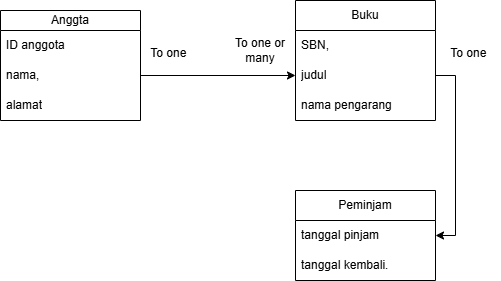

The diagram above was exported from draw.io. Its source (the exported page's mxGraphModel, read from the mxfile embedded in the PNG):
<mxGraphModel dx="1030" dy="527" grid="1" gridSize="10" guides="1" tooltips="1" connect="1" arrows="1" fold="1" page="1" pageScale="1" pageWidth="850" pageHeight="1100" math="0" shadow="0">
  <root>
    <mxCell id="0" />
    <mxCell id="1" parent="0" />
    <mxCell id="3SI5pNUiEYSxuPqX9lUW-1" parent="1" style="swimlane;fontStyle=0;childLayout=stackLayout;horizontal=1;startSize=20;horizontalStack=0;resizeParent=1;resizeParentMax=0;resizeLast=0;collapsible=1;marginBottom=0;whiteSpace=wrap;html=1;" value="Anggta" vertex="1">
      <mxGeometry height="110" width="140" x="130" y="50" as="geometry" />
    </mxCell>
    <mxCell id="3SI5pNUiEYSxuPqX9lUW-2" parent="3SI5pNUiEYSxuPqX9lUW-1" style="text;strokeColor=none;fillColor=none;align=left;verticalAlign=middle;spacingLeft=4;spacingRight=4;overflow=hidden;points=[[0,0.5],[1,0.5]];portConstraint=eastwest;rotatable=0;whiteSpace=wrap;html=1;" value="ID anggota" vertex="1">
      <mxGeometry height="30" width="140" y="20" as="geometry" />
    </mxCell>
    <mxCell id="3SI5pNUiEYSxuPqX9lUW-3" parent="3SI5pNUiEYSxuPqX9lUW-1" style="text;strokeColor=none;fillColor=none;align=left;verticalAlign=middle;spacingLeft=4;spacingRight=4;overflow=hidden;points=[[0,0.5],[1,0.5]];portConstraint=eastwest;rotatable=0;whiteSpace=wrap;html=1;" value="nama,&amp;nbsp;" vertex="1">
      <mxGeometry height="30" width="140" y="50" as="geometry" />
    </mxCell>
    <mxCell id="3SI5pNUiEYSxuPqX9lUW-4" parent="3SI5pNUiEYSxuPqX9lUW-1" style="text;strokeColor=none;fillColor=none;align=left;verticalAlign=middle;spacingLeft=4;spacingRight=4;overflow=hidden;points=[[0,0.5],[1,0.5]];portConstraint=eastwest;rotatable=0;whiteSpace=wrap;html=1;" value="alamat" vertex="1">
      <mxGeometry height="30" width="140" y="80" as="geometry" />
    </mxCell>
    <mxCell id="3SI5pNUiEYSxuPqX9lUW-5" parent="1" style="swimlane;fontStyle=0;childLayout=stackLayout;horizontal=1;startSize=30;horizontalStack=0;resizeParent=1;resizeParentMax=0;resizeLast=0;collapsible=1;marginBottom=0;whiteSpace=wrap;html=1;" value="Buku" vertex="1">
      <mxGeometry height="120" width="140" x="425" y="40" as="geometry" />
    </mxCell>
    <mxCell id="3SI5pNUiEYSxuPqX9lUW-6" parent="3SI5pNUiEYSxuPqX9lUW-5" style="text;strokeColor=none;fillColor=none;align=left;verticalAlign=middle;spacingLeft=4;spacingRight=4;overflow=hidden;points=[[0,0.5],[1,0.5]];portConstraint=eastwest;rotatable=0;whiteSpace=wrap;html=1;" value="SBN,&amp;nbsp;" vertex="1">
      <mxGeometry height="30" width="140" y="30" as="geometry" />
    </mxCell>
    <mxCell id="3SI5pNUiEYSxuPqX9lUW-7" parent="3SI5pNUiEYSxuPqX9lUW-5" style="text;strokeColor=none;fillColor=none;align=left;verticalAlign=middle;spacingLeft=4;spacingRight=4;overflow=hidden;points=[[0,0.5],[1,0.5]];portConstraint=eastwest;rotatable=0;whiteSpace=wrap;html=1;" value="judul" vertex="1">
      <mxGeometry height="30" width="140" y="60" as="geometry" />
    </mxCell>
    <mxCell id="3SI5pNUiEYSxuPqX9lUW-8" parent="3SI5pNUiEYSxuPqX9lUW-5" style="text;strokeColor=none;fillColor=none;align=left;verticalAlign=middle;spacingLeft=4;spacingRight=4;overflow=hidden;points=[[0,0.5],[1,0.5]];portConstraint=eastwest;rotatable=0;whiteSpace=wrap;html=1;" value="nama pengarang" vertex="1">
      <mxGeometry height="30" width="140" y="90" as="geometry" />
    </mxCell>
    <mxCell id="3SI5pNUiEYSxuPqX9lUW-9" parent="1" style="swimlane;fontStyle=0;childLayout=stackLayout;horizontal=1;startSize=30;horizontalStack=0;resizeParent=1;resizeParentMax=0;resizeLast=0;collapsible=1;marginBottom=0;whiteSpace=wrap;html=1;" value="Peminjam" vertex="1">
      <mxGeometry height="90" width="140" x="425" y="230" as="geometry" />
    </mxCell>
    <mxCell id="3SI5pNUiEYSxuPqX9lUW-10" parent="3SI5pNUiEYSxuPqX9lUW-9" style="text;strokeColor=none;fillColor=none;align=left;verticalAlign=middle;spacingLeft=4;spacingRight=4;overflow=hidden;points=[[0,0.5],[1,0.5]];portConstraint=eastwest;rotatable=0;whiteSpace=wrap;html=1;" value="tanggal pinjam&amp;nbsp;" vertex="1">
      <mxGeometry height="30" width="140" y="30" as="geometry" />
    </mxCell>
    <mxCell id="3SI5pNUiEYSxuPqX9lUW-11" parent="3SI5pNUiEYSxuPqX9lUW-9" style="text;strokeColor=none;fillColor=none;align=left;verticalAlign=middle;spacingLeft=4;spacingRight=4;overflow=hidden;points=[[0,0.5],[1,0.5]];portConstraint=eastwest;rotatable=0;whiteSpace=wrap;html=1;" value="tanggal kembali." vertex="1">
      <mxGeometry height="30" width="140" y="60" as="geometry" />
    </mxCell>
    <mxCell id="3SI5pNUiEYSxuPqX9lUW-14" edge="1" parent="1" source="3SI5pNUiEYSxuPqX9lUW-3" style="edgeStyle=none;rounded=0;orthogonalLoop=1;jettySize=auto;html=1;exitX=1;exitY=0.5;exitDx=0;exitDy=0;entryX=0;entryY=0.5;entryDx=0;entryDy=0;" target="3SI5pNUiEYSxuPqX9lUW-7">
      <mxGeometry relative="1" as="geometry" />
    </mxCell>
    <mxCell id="3SI5pNUiEYSxuPqX9lUW-15" parent="1" style="text;html=1;whiteSpace=wrap;strokeColor=none;fillColor=none;align=center;verticalAlign=middle;rounded=0;" value="To one or many" vertex="1">
      <mxGeometry height="40" width="60" x="360" y="70" as="geometry" />
    </mxCell>
    <mxCell id="3SI5pNUiEYSxuPqX9lUW-16" parent="1" style="text;html=1;whiteSpace=wrap;strokeColor=none;fillColor=none;align=center;verticalAlign=middle;rounded=0;" value="To one&amp;nbsp;" vertex="1">
      <mxGeometry height="45" width="60" x="270" y="70" as="geometry" />
    </mxCell>
    <mxCell id="3SI5pNUiEYSxuPqX9lUW-17" edge="1" parent="1" source="3SI5pNUiEYSxuPqX9lUW-7" style="edgeStyle=orthogonalEdgeStyle;rounded=0;orthogonalLoop=1;jettySize=auto;html=1;exitX=1;exitY=0.5;exitDx=0;exitDy=0;entryX=1;entryY=0.5;entryDx=0;entryDy=0;" target="3SI5pNUiEYSxuPqX9lUW-9">
      <mxGeometry relative="1" as="geometry" />
    </mxCell>
    <mxCell id="3SI5pNUiEYSxuPqX9lUW-18" parent="1" style="text;html=1;whiteSpace=wrap;strokeColor=none;fillColor=none;align=center;verticalAlign=middle;rounded=0;" value="To one&amp;nbsp;" vertex="1">
      <mxGeometry height="45" width="60" x="570" y="70" as="geometry" />
    </mxCell>
  </root>
</mxGraphModel>